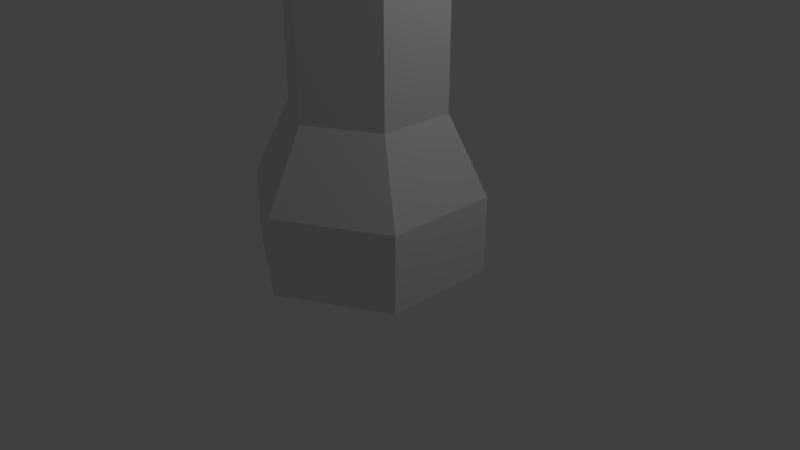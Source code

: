 # Source: Graveyard.blend  (saved by Blender 2.79.0; exported with 4.5.12 LTS)
import bpy
from mathutils import Matrix  # noqa: F401  (used for matrix-valued properties, if any)

bpy.ops.wm.read_factory_settings(use_empty=True)
scene = bpy.context.scene
scene.name = 'Scene'

# ---- collections
col_collection_1 = bpy.data.collections.new('Collection 1'); scene.collection.children.link(col_collection_1)

# ---- world
world_world = bpy.data.worlds.new('World'); scene.world = world_world
world_world.color = (0.05088, 0.05088, 0.05088)
world_world.use_sun_shadow = False
world_world.sun_shadow_jitter_overblur = 0.0
world_world.cycles.sampling_method = 'MANUAL'

# ---- cameras
cam_camera = bpy.data.cameras.new('Camera')
cam_camera.clip_end = 100.0
cam_camera.lens = 35.0
cam_camera.sensor_width = 32.0
cam_camera.sensor_height = 18.0
cam_camera.ortho_scale = 7.314
cam_camera.dof.focus_distance = 0.0
cam_camera.dof.aperture_fstop = 128.0

# ---- lights
light_lamp = bpy.data.lights.new('Lamp', 'POINT')
light_lamp.transmission_factor = 0.0
light_lamp.cutoff_distance = 30.0
light_lamp.energy = 100.0
light_lamp.shadow_buffer_clip_start = 1.001
light_lamp.shadow_soft_size = 0.1
light_lamp.shadow_maximum_resolution = 0.006
light_lamp.use_absolute_resolution = True

# ---- meshes
me_cylinder = bpy.data.meshes.new('Cylinder')
me_cylinder.from_pydata([(1.49e-08, 1.5, -1.0), (0.0, 1.0, 5.0), (1.299, 0.75, -1.0), (0.866, 0.5, 5.0), (1.299, -0.75, -1.0), (0.866, -0.5, 5.0), (-1.162e-07, -1.5, -1.0), (-8.742e-08, -1.0, 5.0), (-1.299, -0.75, -1.0), (-0.866, -0.5, 5.0), (-1.299, 0.75, -1.0), (-0.866, 0.5, 5.0), (1.49e-08, 1.5, 0.0), (0.0, 1.0, 1.0), (0.0, 1.0, 3.5), (0.866, 0.5, 3.5), (0.866, 0.5, 1.0), (1.299, 0.75, 0.0), (0.866, -0.5, 3.5), (0.866, -0.5, 1.0), (1.299, -0.75, 0.0), (-8.742e-08, -1.0, 3.5), (-8.742e-08, -1.0, 1.0), (-1.162e-07, -1.5, 0.0), (-0.866, -0.5, 3.5), (-0.866, -0.5, 1.0), (-1.299, -0.75, 0.0), (-0.866, 0.5, 3.5), (-0.866, 0.5, 1.0), (-1.299, 0.75, 0.0), (-1.987e-08, 0.0, 6.0)], [], [(14, 1, 3, 15), (15, 3, 5, 18), (18, 5, 7, 21), (21, 7, 9, 24), (11, 9, 30), (24, 9, 11, 27), (27, 11, 1, 14), (0, 2, 4, 6, 8, 10), (10, 29, 12, 0), (29, 28, 13, 12), (28, 27, 14, 13), (8, 26, 29, 10), (26, 25, 28, 29), (25, 24, 27, 28), (6, 23, 26, 8), (23, 22, 25, 26), (22, 21, 24, 25), (4, 20, 23, 6), (20, 19, 22, 23), (19, 18, 21, 22), (2, 17, 20, 4), (17, 16, 19, 20), (16, 15, 18, 19), (0, 12, 17, 2), (12, 13, 16, 17), (13, 14, 15, 16), (3, 1, 30), (7, 5, 30), (1, 11, 30), (9, 7, 30), (5, 3, 30)])
me_cylinder.use_remesh_preserve_volume = False
me_cylinder.use_remesh_preserve_attributes = False
me_cylinder.use_mirror_vertex_groups = False
me_cylinder.update()

# ---- objects
ob_graveyard_pillar = bpy.data.objects.new('Graveyard_Pillar', me_cylinder)
ob_lamp = bpy.data.objects.new('Lamp', light_lamp)
ob_camera = bpy.data.objects.new('Camera', cam_camera)

# ---- transforms, parenting, visibility, modifiers, constraints
ob_graveyard_pillar.location = (0.0, 0.0, 1.0)
ob_graveyard_pillar.lineart.crease_threshold = 0.0
ob_lamp.location = (4.076, 1.005, 5.904)
ob_lamp.rotation_euler = (0.6503, 0.05522, 1.866)
ob_lamp.lock_rotations_4d = False
ob_lamp.empty_display_type = 'ARROWS'
ob_lamp.color = (0.0, 0.0, 0.0, 0.0)
ob_lamp.lineart.crease_threshold = 0.0
ob_camera.location = (7.481, -6.508, 5.344)
ob_camera.rotation_euler = (1.109, 0.0, 0.8149)
ob_camera.lock_rotations_4d = False
ob_camera.empty_display_type = 'ARROWS'
ob_camera.color = (0.0, 0.0, 0.0, 0.0)
ob_camera.display_type = 'WIRE'
ob_camera.lineart.crease_threshold = 0.0

# ---- collection membership
col_collection_1.objects.link(ob_graveyard_pillar)
col_collection_1.objects.link(ob_lamp)
col_collection_1.objects.link(ob_camera)

# ---- scene / render settings (as saved in the file)
scene.camera = ob_camera
scene.frame_start = 1; scene.frame_end = 250; scene.frame_set(1)
scene.render.engine = 'BLENDER_EEVEE_NEXT'
scene.render.resolution_percentage = 50
scene.render.dither_intensity = 0.0
scene.cycles.use_denoising = False
scene.cycles.samples = 128
scene.cycles.sampling_pattern = 'TABULATED_SOBOL'
scene.cycles.use_adaptive_sampling = False
scene.cycles.use_light_tree = False
scene.cycles.blur_glossy = 0.0
scene.cycles.sample_clamp_indirect = 0.0
scene.view_settings.view_transform = 'Standard'
bpy.context.view_layer.update()

